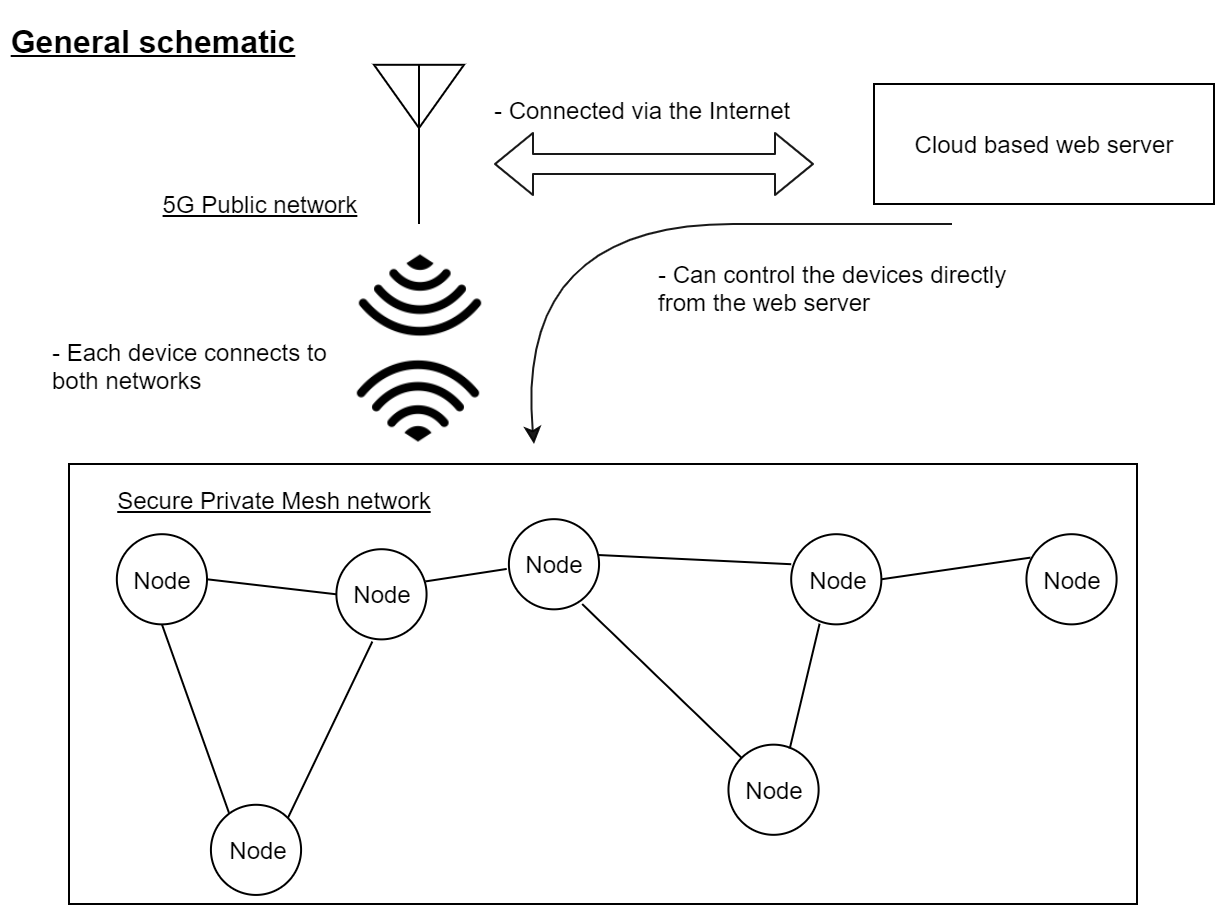

The diagram above was exported from draw.io. Its source (the exported page's mxGraphModel, read from the mxfile embedded in the PNG):
<mxGraphModel dx="1815" dy="981" grid="1" gridSize="10" guides="1" tooltips="1" connect="1" arrows="1" fold="1" page="1" pageScale="1" pageWidth="1169" pageHeight="827" math="0" shadow="0">
  <root>
    <mxCell id="0" />
    <mxCell id="1" parent="0" />
    <mxCell id="oxqVEsQZXi45hVYg5J1j-15" value="&lt;b&gt;&lt;font style=&quot;font-size: 16px&quot;&gt;&lt;u&gt;General schematic&lt;/u&gt;&lt;/font&gt;&lt;/b&gt;" style="text;html=1;strokeColor=none;fillColor=none;align=center;verticalAlign=middle;whiteSpace=wrap;rounded=0;" parent="1" vertex="1">
      <mxGeometry x="180" y="143" width="245" height="90" as="geometry" />
    </mxCell>
    <mxCell id="oxqVEsQZXi45hVYg5J1j-81" value="" style="verticalLabelPosition=bottom;shadow=0;dashed=0;align=center;fillColor=#ffffff;html=1;verticalAlign=top;strokeWidth=1;shape=mxgraph.electrical.radio.aerial_-_antenna_2;" parent="1" vertex="1">
      <mxGeometry x="412.5" y="200" width="45" height="80" as="geometry" />
    </mxCell>
    <mxCell id="oxqVEsQZXi45hVYg5J1j-82" value="&lt;u&gt;5G Public network&lt;/u&gt;" style="text;html=1;strokeColor=none;fillColor=none;align=center;verticalAlign=middle;whiteSpace=wrap;rounded=0;" parent="1" vertex="1">
      <mxGeometry x="275" y="260" width="160" height="20" as="geometry" />
    </mxCell>
    <mxCell id="oxqVEsQZXi45hVYg5J1j-83" value="" style="group" parent="1" vertex="1" connectable="0">
      <mxGeometry x="260" y="390" width="534" height="230" as="geometry" />
    </mxCell>
    <mxCell id="oxqVEsQZXi45hVYg5J1j-77" value="" style="rounded=0;whiteSpace=wrap;html=1;strokeWidth=1;fillColor=#FFFFFF;rotation=0;" parent="oxqVEsQZXi45hVYg5J1j-83" vertex="1">
      <mxGeometry y="10" width="534" height="220" as="geometry" />
    </mxCell>
    <mxCell id="oxqVEsQZXi45hVYg5J1j-58" value="Node" style="ellipse;whiteSpace=wrap;html=1;aspect=fixed;fillColor=#FFFFFF;" parent="oxqVEsQZXi45hVYg5J1j-83" vertex="1">
      <mxGeometry x="70.96475770925109" y="180.39215686274508" width="45.079279631985905" height="45.079279631985905" as="geometry" />
    </mxCell>
    <mxCell id="oxqVEsQZXi45hVYg5J1j-60" value="Node" style="ellipse;whiteSpace=wrap;html=1;aspect=fixed;fillColor=#FFFFFF;" parent="oxqVEsQZXi45hVYg5J1j-83" vertex="1">
      <mxGeometry x="478.71806167400877" y="45.09803921568627" width="45.079279631985905" height="45.079279631985905" as="geometry" />
    </mxCell>
    <mxCell id="oxqVEsQZXi45hVYg5J1j-61" value="Node" style="ellipse;whiteSpace=wrap;html=1;aspect=fixed;fillColor=#FFFFFF;" parent="oxqVEsQZXi45hVYg5J1j-83" vertex="1">
      <mxGeometry x="219.95154185022025" y="37.58169934640522" width="45.079279631985905" height="45.079279631985905" as="geometry" />
    </mxCell>
    <mxCell id="oxqVEsQZXi45hVYg5J1j-62" value="Node" style="ellipse;whiteSpace=wrap;html=1;aspect=fixed;fillColor=#FFFFFF;" parent="oxqVEsQZXi45hVYg5J1j-83" vertex="1">
      <mxGeometry x="361.09691629955944" y="45.09803921568627" width="45.079279631985905" height="45.079279631985905" as="geometry" />
    </mxCell>
    <mxCell id="oxqVEsQZXi45hVYg5J1j-63" value="Node" style="ellipse;whiteSpace=wrap;html=1;aspect=fixed;fillColor=#FFFFFF;" parent="oxqVEsQZXi45hVYg5J1j-83" vertex="1">
      <mxGeometry x="329.73127753303964" y="150.3267973856209" width="45.079279631985905" height="45.079279631985905" as="geometry" />
    </mxCell>
    <mxCell id="oxqVEsQZXi45hVYg5J1j-64" value="Node" style="ellipse;whiteSpace=wrap;html=1;aspect=fixed;fillColor=#FFFFFF;" parent="oxqVEsQZXi45hVYg5J1j-83" vertex="1">
      <mxGeometry x="133.69603524229075" y="52.61437908496732" width="45.079279631985905" height="45.079279631985905" as="geometry" />
    </mxCell>
    <mxCell id="oxqVEsQZXi45hVYg5J1j-66" value="" style="endArrow=none;html=1;exitX=0.988;exitY=0.357;exitDx=0;exitDy=0;entryX=-0.024;entryY=0.552;entryDx=0;entryDy=0;entryPerimeter=0;exitPerimeter=0;" parent="oxqVEsQZXi45hVYg5J1j-83" source="oxqVEsQZXi45hVYg5J1j-64" target="oxqVEsQZXi45hVYg5J1j-61" edge="1">
      <mxGeometry width="50" height="50" relative="1" as="geometry">
        <mxPoint x="200.34801762114535" y="-22.549019607843135" as="sourcePoint" />
        <mxPoint x="239.55506607929516" y="-60.13071895424837" as="targetPoint" />
      </mxGeometry>
    </mxCell>
    <mxCell id="oxqVEsQZXi45hVYg5J1j-67" value="" style="endArrow=none;html=1;exitX=0.813;exitY=0.942;exitDx=0;exitDy=0;entryX=0;entryY=0;entryDx=0;entryDy=0;exitPerimeter=0;" parent="oxqVEsQZXi45hVYg5J1j-83" source="oxqVEsQZXi45hVYg5J1j-61" target="oxqVEsQZXi45hVYg5J1j-63" edge="1">
      <mxGeometry width="50" height="50" relative="1" as="geometry">
        <mxPoint x="244.84017621145375" y="82.49934640522874" as="sourcePoint" />
        <mxPoint x="280.73814977973564" y="139.8490196078431" as="targetPoint" />
      </mxGeometry>
    </mxCell>
    <mxCell id="oxqVEsQZXi45hVYg5J1j-68" value="" style="endArrow=none;html=1;exitX=0.998;exitY=0.398;exitDx=0;exitDy=0;entryX=0;entryY=0.333;entryDx=0;entryDy=0;entryPerimeter=0;exitPerimeter=0;" parent="oxqVEsQZXi45hVYg5J1j-83" source="oxqVEsQZXi45hVYg5J1j-61" target="oxqVEsQZXi45hVYg5J1j-62" edge="1">
      <mxGeometry width="50" height="50" relative="1" as="geometry">
        <mxPoint x="262.87541850220265" y="74.98300653594771" as="sourcePoint" />
        <mxPoint x="298.77339207048453" y="132.33267973856204" as="targetPoint" />
      </mxGeometry>
    </mxCell>
    <mxCell id="oxqVEsQZXi45hVYg5J1j-69" value="" style="endArrow=none;html=1;exitX=0.315;exitY=0.993;exitDx=0;exitDy=0;exitPerimeter=0;entryX=0.68;entryY=0.043;entryDx=0;entryDy=0;entryPerimeter=0;" parent="oxqVEsQZXi45hVYg5J1j-83" source="oxqVEsQZXi45hVYg5J1j-62" target="oxqVEsQZXi45hVYg5J1j-63" edge="1">
      <mxGeometry width="50" height="50" relative="1" as="geometry">
        <mxPoint x="243.66396475770927" y="127.59738562091502" as="sourcePoint" />
        <mxPoint x="279.5462555066079" y="184.90196078431373" as="targetPoint" />
      </mxGeometry>
    </mxCell>
    <mxCell id="oxqVEsQZXi45hVYg5J1j-71" value="" style="endArrow=none;html=1;exitX=0.399;exitY=1.024;exitDx=0;exitDy=0;entryX=1;entryY=0;entryDx=0;entryDy=0;exitPerimeter=0;" parent="oxqVEsQZXi45hVYg5J1j-83" source="oxqVEsQZXi45hVYg5J1j-64" target="oxqVEsQZXi45hVYg5J1j-58" edge="1">
      <mxGeometry width="50" height="50" relative="1" as="geometry">
        <mxPoint x="165.2498678414097" y="-22.729411764705887" as="sourcePoint" />
        <mxPoint x="201.1478414096916" y="34.62026143790845" as="targetPoint" />
      </mxGeometry>
    </mxCell>
    <mxCell id="oxqVEsQZXi45hVYg5J1j-72" value="" style="endArrow=none;html=1;exitX=1;exitY=0.5;exitDx=0;exitDy=0;entryX=0.044;entryY=0.26;entryDx=0;entryDy=0;entryPerimeter=0;" parent="oxqVEsQZXi45hVYg5J1j-83" source="oxqVEsQZXi45hVYg5J1j-62" target="oxqVEsQZXi45hVYg5J1j-60" edge="1">
      <mxGeometry width="50" height="50" relative="1" as="geometry">
        <mxPoint x="376.9679295154185" y="115.57124183006535" as="sourcePoint" />
        <mxPoint x="412.8659030837004" y="172.9209150326797" as="targetPoint" />
      </mxGeometry>
    </mxCell>
    <mxCell id="oxqVEsQZXi45hVYg5J1j-73" value="Node" style="ellipse;whiteSpace=wrap;html=1;aspect=fixed;" parent="oxqVEsQZXi45hVYg5J1j-83" vertex="1">
      <mxGeometry x="23.916299559471366" y="45.09803921568627" width="45.079279631985905" height="45.079279631985905" as="geometry" />
    </mxCell>
    <mxCell id="oxqVEsQZXi45hVYg5J1j-74" value="" style="endArrow=none;html=1;exitX=0;exitY=0.5;exitDx=0;exitDy=0;entryX=1;entryY=0.5;entryDx=0;entryDy=0;" parent="oxqVEsQZXi45hVYg5J1j-83" source="oxqVEsQZXi45hVYg5J1j-64" target="oxqVEsQZXi45hVYg5J1j-73" edge="1">
      <mxGeometry width="50" height="50" relative="1" as="geometry">
        <mxPoint x="175.8724660284676" y="-14.12079480330274" as="sourcePoint" />
        <mxPoint x="113.47555159267029" y="51.70249414971497" as="targetPoint" />
      </mxGeometry>
    </mxCell>
    <mxCell id="oxqVEsQZXi45hVYg5J1j-75" value="" style="endArrow=none;html=1;exitX=0.5;exitY=1;exitDx=0;exitDy=0;entryX=0.2;entryY=0.089;entryDx=0;entryDy=0;entryPerimeter=0;" parent="oxqVEsQZXi45hVYg5J1j-83" source="oxqVEsQZXi45hVYg5J1j-73" target="oxqVEsQZXi45hVYg5J1j-58" edge="1">
      <mxGeometry width="50" height="50" relative="1" as="geometry">
        <mxPoint x="183.71387572009755" y="-6.604454934021694" as="sourcePoint" />
        <mxPoint x="121.31696128430023" y="59.21883401899602" as="targetPoint" />
      </mxGeometry>
    </mxCell>
    <mxCell id="oxqVEsQZXi45hVYg5J1j-78" value="&lt;u&gt;Secure Private Mesh network&lt;/u&gt;" style="text;html=1;strokeColor=none;fillColor=none;align=center;verticalAlign=middle;whiteSpace=wrap;rounded=0;" parent="oxqVEsQZXi45hVYg5J1j-83" vertex="1">
      <mxGeometry x="10" y="20.166666666666668" width="184" height="15.333333333333334" as="geometry" />
    </mxCell>
    <mxCell id="oxqVEsQZXi45hVYg5J1j-92" value="" style="shape=image;html=1;verticalAlign=top;verticalLabelPosition=bottom;labelBackgroundColor=#ffffff;imageAspect=0;aspect=fixed;image=https://cdn0.iconfinder.com/data/icons/free-daily-icon-set/512/Wireless-128.png;strokeWidth=1;fillColor=#FFFFFF;" parent="1" vertex="1">
      <mxGeometry x="400" y="334" width="70" height="70" as="geometry" />
    </mxCell>
    <mxCell id="oxqVEsQZXi45hVYg5J1j-93" value="" style="shape=image;html=1;verticalAlign=top;verticalLabelPosition=bottom;labelBackgroundColor=#ffffff;imageAspect=0;aspect=fixed;image=https://cdn0.iconfinder.com/data/icons/free-daily-icon-set/512/Wireless-128.png;strokeWidth=1;fillColor=#FFFFFF;rotation=180;" parent="1" vertex="1">
      <mxGeometry x="400" y="280" width="70" height="70" as="geometry" />
    </mxCell>
    <mxCell id="oxqVEsQZXi45hVYg5J1j-95" value="- Each device connects to both networks" style="text;html=1;strokeColor=none;fillColor=none;align=left;verticalAlign=middle;whiteSpace=wrap;rounded=0;" parent="1" vertex="1">
      <mxGeometry x="250" y="340" width="140" height="20" as="geometry" />
    </mxCell>
    <mxCell id="oxqVEsQZXi45hVYg5J1j-96" value="Cloud based web server" style="rounded=0;whiteSpace=wrap;html=1;strokeWidth=1;fillColor=#FFFFFF;" parent="1" vertex="1">
      <mxGeometry x="662.5" y="210" width="170" height="60" as="geometry" />
    </mxCell>
    <mxCell id="oxqVEsQZXi45hVYg5J1j-97" value="" style="shape=flexArrow;endArrow=classic;startArrow=classic;html=1;strokeWidth=1;opacity=90;" parent="1" edge="1">
      <mxGeometry width="50" height="50" relative="1" as="geometry">
        <mxPoint x="472.5" y="250" as="sourcePoint" />
        <mxPoint x="632.5" y="250" as="targetPoint" />
      </mxGeometry>
    </mxCell>
    <mxCell id="oxqVEsQZXi45hVYg5J1j-101" value="" style="curved=1;endArrow=classic;html=1;strokeWidth=1;opacity=90;" parent="1" edge="1">
      <mxGeometry width="50" height="50" relative="1" as="geometry">
        <mxPoint x="701.5" y="280" as="sourcePoint" />
        <mxPoint x="492.5" y="390" as="targetPoint" />
        <Array as="points">
          <mxPoint x="701.5" y="280" />
          <mxPoint x="482.5" y="280" />
        </Array>
      </mxGeometry>
    </mxCell>
    <mxCell id="oxqVEsQZXi45hVYg5J1j-102" value="- Connected via the Internet" style="text;html=1;strokeColor=none;fillColor=none;align=left;verticalAlign=middle;whiteSpace=wrap;rounded=0;" parent="1" vertex="1">
      <mxGeometry x="471" y="213" width="159" height="20" as="geometry" />
    </mxCell>
    <mxCell id="oxqVEsQZXi45hVYg5J1j-103" value="- Can control the devices directly from the web server" style="text;html=1;strokeColor=none;fillColor=none;align=left;verticalAlign=middle;whiteSpace=wrap;rounded=0;" parent="1" vertex="1">
      <mxGeometry x="552.5" y="301.5" width="180" height="20" as="geometry" />
    </mxCell>
  </root>
</mxGraphModel>